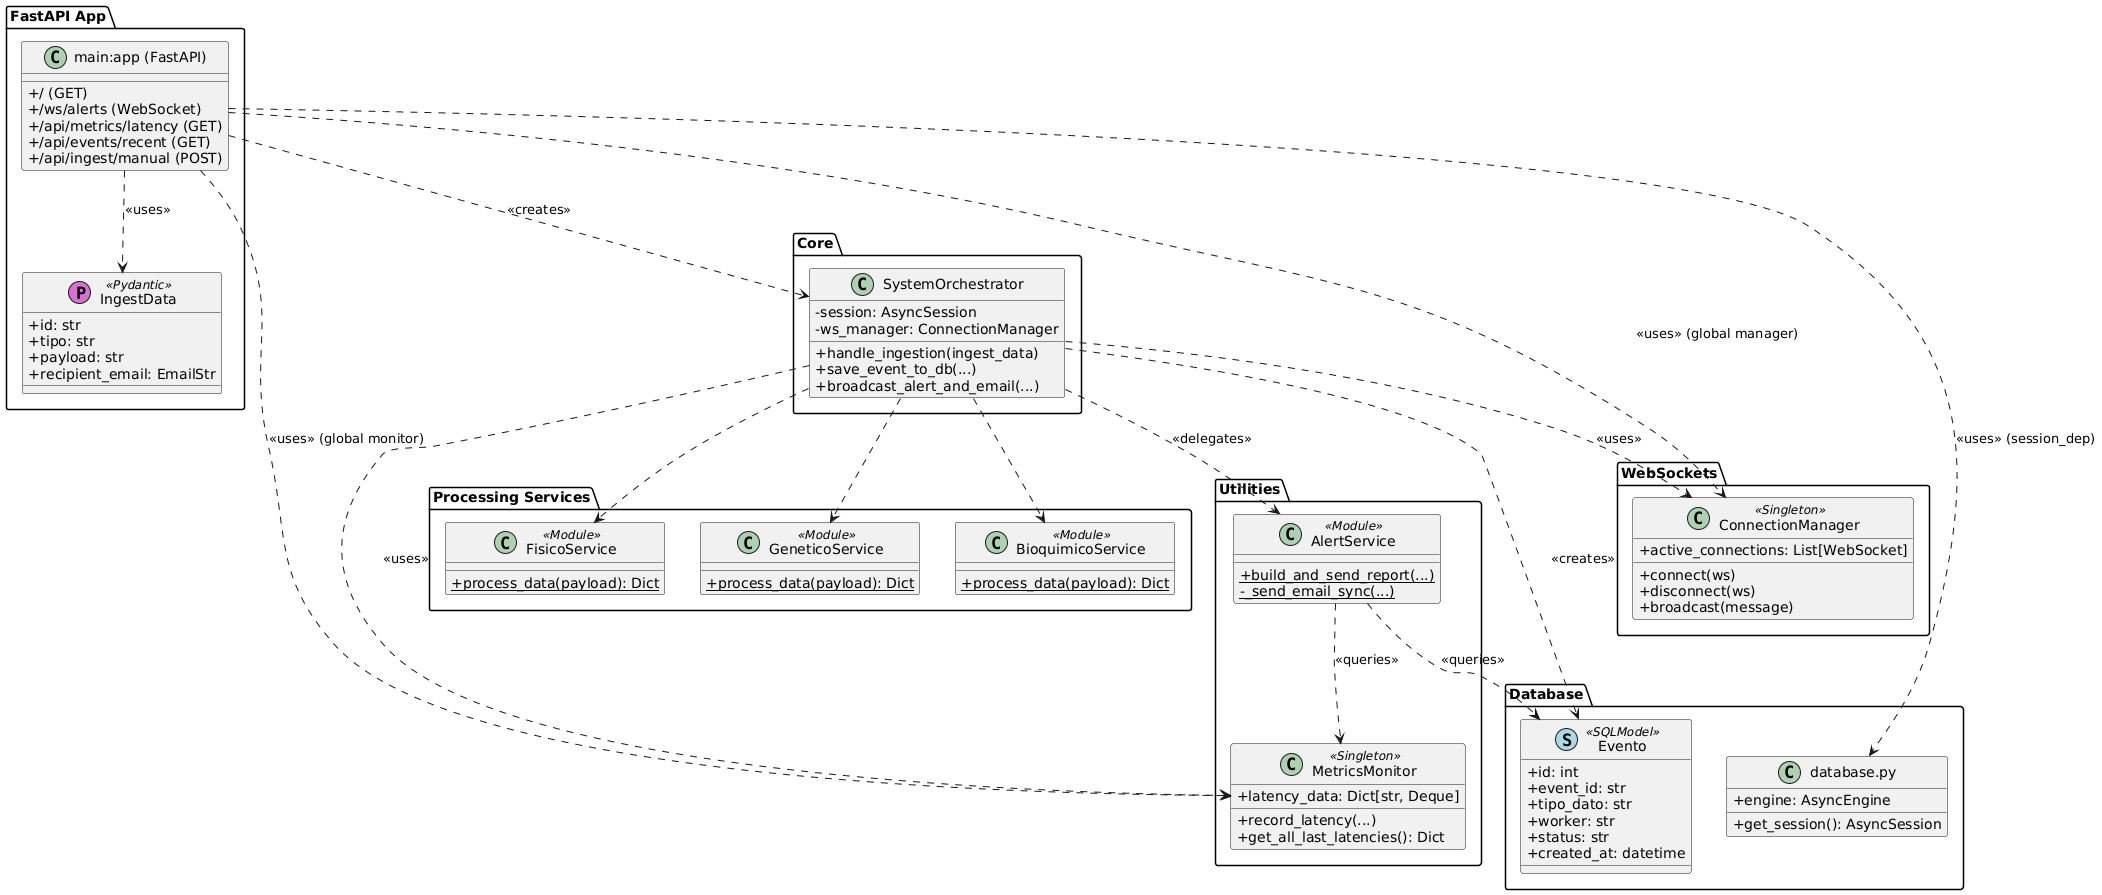

The diagram above was rendered by PlantUML. Its source (embedded in the PNG):
@startuml
skinparam classAttributeIconSize 0
hide empty_methods
hide empty_attributes

package "FastAPI App" {
    class "main:app (FastAPI)" as App {
        + / (GET)
        + /ws/alerts (WebSocket)
        + /api/metrics/latency (GET)
        + /api/events/recent (GET)
        + /api/ingest/manual (POST)
    }
    class IngestData <<(P, orchid)Pydantic>> {
        + id: str
        + tipo: str
        + payload: str
        + recipient_email: EmailStr
    }
    App ..> IngestData : <<uses>>
}

package "Core" {
    class SystemOrchestrator {
        - session: AsyncSession
        - ws_manager: ConnectionManager
        + handle_ingestion(ingest_data)
        + save_event_to_db(...)
        + broadcast_alert_and_email(...)
    }
}

package "Processing Services" {
    class GeneticoService <<Module>> {
        {static} + process_data(payload): Dict
    }
    class BioquimicoService <<Module>> {
        {static} + process_data(payload): Dict
    }
    class FisicoService <<Module>> {
        {static} + process_data(payload): Dict
    }
}

package "Utilities" {
    class AlertService <<Module>> {
        {static} + build_and_send_report(...)
        {static} - _send_email_sync(...)
    }
    class MetricsMonitor <<Singleton>> {
        + latency_data: Dict[str, Deque]
        + record_latency(...)
        + get_all_last_latencies(): Dict
    }
}

package "Database" {
    class "database.py" as DBSetup {
        + engine: AsyncEngine
        + get_session(): AsyncSession
    }
    class Evento <<(S, lightblue)SQLModel>> {
        + id: int
        + event_id: str
        + tipo_dato: str
        + worker: str
        + status: str
        + created_at: datetime
    }
}

package "WebSockets" {
    class ConnectionManager <<Singleton>> {
        + active_connections: List[WebSocket]
        + connect(ws)
        + disconnect(ws)
        + broadcast(message)
    }
}

' --- Relaciones ---
App ..> SystemOrchestrator : <<creates>>
App ..> ConnectionManager : <<uses>> (global manager)
App ..> MetricsMonitor : <<uses>> (global monitor)
App ..> DBSetup : <<uses>> (session_dep)

SystemOrchestrator ..> ConnectionManager : <<uses>>
SystemOrchestrator ..> MetricsMonitor : <<uses>>
SystemOrchestrator ..> AlertService : <<delegates>>
SystemOrchestrator ..> Evento : <<creates>>
SystemOrchestrator ..> GeneticoService
SystemOrchestrator ..> BioquimicoService
SystemOrchestrator ..> FisicoService

AlertService ..> MetricsMonitor : <<queries>>
AlertService ..> Evento : <<queries>>
@enduml